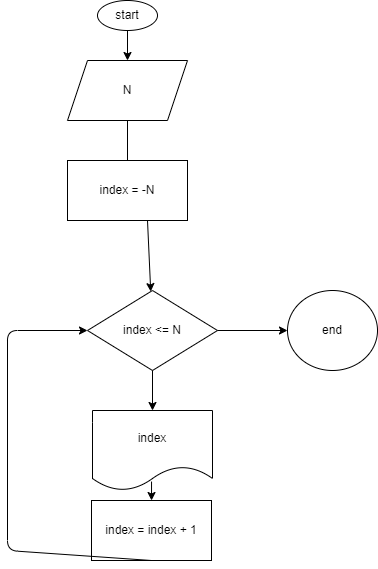

The diagram above was exported from draw.io. Its source (the exported page's mxGraphModel, read from the mxfile embedded in the PNG):
<mxGraphModel dx="422" dy="206" grid="1" gridSize="10" guides="1" tooltips="1" connect="1" arrows="1" fold="1" page="1" pageScale="1" pageWidth="850" pageHeight="1100" math="0" shadow="0">
  <root>
    <mxCell id="0" />
    <mxCell id="1" parent="0" />
    <mxCell id="2" value="start" style="ellipse;whiteSpace=wrap;html=1;" vertex="1" parent="1">
      <mxGeometry x="150" y="10" width="60" height="30" as="geometry" />
    </mxCell>
    <mxCell id="3" value="" style="endArrow=classic;html=1;exitX=0.5;exitY=1;exitDx=0;exitDy=0;" edge="1" parent="1" source="2" target="4">
      <mxGeometry width="50" height="50" relative="1" as="geometry">
        <mxPoint x="200" y="130" as="sourcePoint" />
        <mxPoint x="180" y="80" as="targetPoint" />
      </mxGeometry>
    </mxCell>
    <mxCell id="4" value="N" style="shape=parallelogram;perimeter=parallelogramPerimeter;whiteSpace=wrap;html=1;fixedSize=1;" vertex="1" parent="1">
      <mxGeometry x="120" y="70" width="120" height="60" as="geometry" />
    </mxCell>
    <mxCell id="5" value="" style="endArrow=classic;html=1;exitX=0.5;exitY=1;exitDx=0;exitDy=0;" edge="1" parent="1" source="4">
      <mxGeometry width="50" height="50" relative="1" as="geometry">
        <mxPoint x="200" y="130" as="sourcePoint" />
        <mxPoint x="180" y="180" as="targetPoint" />
      </mxGeometry>
    </mxCell>
    <mxCell id="6" value="index = -N" style="rounded=0;whiteSpace=wrap;html=1;" vertex="1" parent="1">
      <mxGeometry x="120" y="170" width="120" height="60" as="geometry" />
    </mxCell>
    <mxCell id="7" value="" style="endArrow=classic;html=1;" edge="1" parent="1" target="8">
      <mxGeometry width="50" height="50" relative="1" as="geometry">
        <mxPoint x="200" y="230" as="sourcePoint" />
        <mxPoint x="200" y="290" as="targetPoint" />
      </mxGeometry>
    </mxCell>
    <mxCell id="8" value="index &amp;lt;= N" style="rhombus;whiteSpace=wrap;html=1;" vertex="1" parent="1">
      <mxGeometry x="140" y="300" width="130" height="80" as="geometry" />
    </mxCell>
    <mxCell id="9" value="index" style="shape=document;whiteSpace=wrap;html=1;boundedLbl=1;" vertex="1" parent="1">
      <mxGeometry x="145" y="420" width="120" height="80" as="geometry" />
    </mxCell>
    <mxCell id="10" value="" style="endArrow=classic;html=1;exitX=0.5;exitY=1;exitDx=0;exitDy=0;entryX=0.5;entryY=0;entryDx=0;entryDy=0;" edge="1" parent="1" source="8" target="9">
      <mxGeometry width="50" height="50" relative="1" as="geometry">
        <mxPoint x="200" y="440" as="sourcePoint" />
        <mxPoint x="250" y="390" as="targetPoint" />
      </mxGeometry>
    </mxCell>
    <mxCell id="11" value="" style="endArrow=classic;html=1;exitX=0.492;exitY=0.888;exitDx=0;exitDy=0;exitPerimeter=0;" edge="1" parent="1" source="9" target="12">
      <mxGeometry width="50" height="50" relative="1" as="geometry">
        <mxPoint x="200" y="440" as="sourcePoint" />
        <mxPoint x="204" y="540" as="targetPoint" />
      </mxGeometry>
    </mxCell>
    <mxCell id="12" value="index = index + 1" style="rounded=0;whiteSpace=wrap;html=1;" vertex="1" parent="1">
      <mxGeometry x="144" y="510" width="120" height="60" as="geometry" />
    </mxCell>
    <mxCell id="14" value="" style="endArrow=classic;html=1;exitX=0.5;exitY=1;exitDx=0;exitDy=0;entryX=0;entryY=0.5;entryDx=0;entryDy=0;" edge="1" parent="1" source="12" target="8">
      <mxGeometry width="50" height="50" relative="1" as="geometry">
        <mxPoint x="200" y="540" as="sourcePoint" />
        <mxPoint x="250" y="490" as="targetPoint" />
        <Array as="points">
          <mxPoint x="60" y="560" />
          <mxPoint x="60" y="340" />
        </Array>
      </mxGeometry>
    </mxCell>
    <mxCell id="15" value="" style="endArrow=classic;html=1;exitX=1;exitY=0.5;exitDx=0;exitDy=0;" edge="1" parent="1" source="8" target="16">
      <mxGeometry width="50" height="50" relative="1" as="geometry">
        <mxPoint x="200" y="340" as="sourcePoint" />
        <mxPoint x="320" y="340" as="targetPoint" />
      </mxGeometry>
    </mxCell>
    <mxCell id="16" value="end" style="ellipse;whiteSpace=wrap;html=1;" vertex="1" parent="1">
      <mxGeometry x="340" y="300" width="90" height="80" as="geometry" />
    </mxCell>
  </root>
</mxGraphModel>